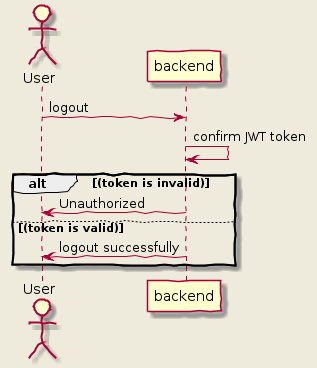

The diagram above was rendered by PlantUML. Its source (embedded in the PNG):
@startuml logout
    skinparam backgroundColor #EEEBDC
    skinparam handwritten true
    actor User
    User -> "backend" : logout
    "backend" -> "backend" : confirm JWT token
    alt (token is invalid)
    "backend" -> User: Unauthorized
    else (token is valid)
    "backend" -> User : logout successfully
    end
@enduml